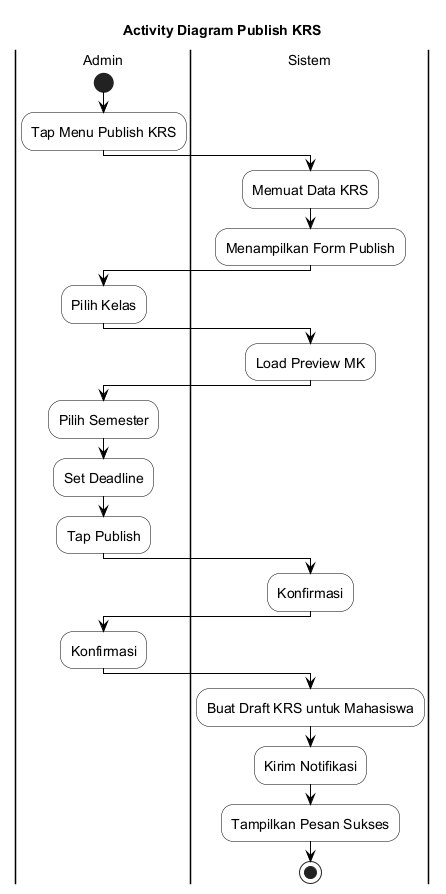

The diagram above was rendered by PlantUML. Its source (embedded in the PNG):
@startuml
skinparam backgroundColor White
skinparam ActivityBackgroundColor White
skinparam ActivityBorderColor Black
skinparam ActivityDiamondBackgroundColor White
skinparam ActivityDiamondBorderColor Black
skinparam ArrowColor Black
skinparam PartitionBorderColor Black
skinparam PartitionBackgroundColor White
skinparam defaultFontSize 14

title Activity Diagram Publish KRS

|Admin|
start
:Tap Menu Publish KRS;

|Sistem|
:Memuat Data KRS;
:Menampilkan Form Publish;

|Admin|
:Pilih Kelas;

|Sistem|
:Load Preview MK;

|Admin|
:Pilih Semester;
:Set Deadline;
:Tap Publish;

|Sistem|
:Konfirmasi;

|Admin|
:Konfirmasi;

|Sistem|
:Buat Draft KRS untuk Mahasiswa;
:Kirim Notifikasi;
:Tampilkan Pesan Sukses;

stop

@enduml